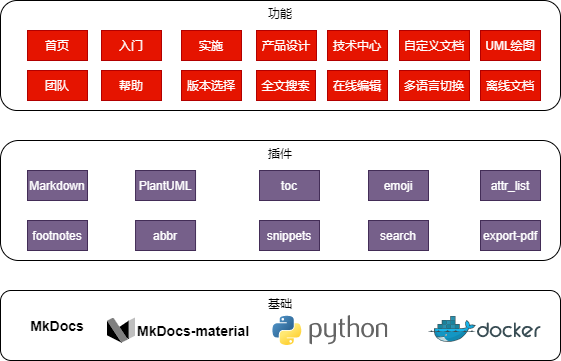

The diagram above was exported from draw.io. Its source (the exported page's mxGraphModel, read from the mxfile embedded in the PNG):
<mxGraphModel dx="1386" dy="562" grid="1" gridSize="10" guides="1" tooltips="1" connect="1" arrows="1" fold="1" page="1" pageScale="1" pageWidth="827" pageHeight="1169" math="0" shadow="0">
  <root>
    <mxCell id="0" />
    <mxCell id="1" parent="0" />
    <mxCell id="2" value="基础" style="rounded=1;whiteSpace=wrap;html=1;verticalAlign=top;" vertex="1" parent="1">
      <mxGeometry x="120" y="290" width="560" height="70" as="geometry" />
    </mxCell>
    <mxCell id="3" value="插件" style="rounded=1;whiteSpace=wrap;html=1;align=center;labelPosition=center;verticalLabelPosition=middle;verticalAlign=top;" vertex="1" parent="1">
      <mxGeometry x="120" y="140" width="560" height="120" as="geometry" />
    </mxCell>
    <mxCell id="4" value="功能" style="rounded=1;whiteSpace=wrap;html=1;verticalAlign=top;" vertex="1" parent="1">
      <mxGeometry x="120" width="560" height="110" as="geometry" />
    </mxCell>
    <mxCell id="5" value="PlantUML" style="rounded=0;whiteSpace=wrap;html=1;fillColor=#76608a;strokeColor=#432D57;fontColor=#ffffff;" vertex="1" parent="1">
      <mxGeometry x="255.04000000000002" y="170" width="60" height="30" as="geometry" />
    </mxCell>
    <mxCell id="6" value="Markdown" style="rounded=0;whiteSpace=wrap;html=1;fillColor=#76608a;strokeColor=#432D57;fontColor=#ffffff;" vertex="1" parent="1">
      <mxGeometry x="147" y="170" width="60" height="30" as="geometry" />
    </mxCell>
    <mxCell id="7" value="toc" style="rounded=0;whiteSpace=wrap;html=1;fillColor=#76608a;strokeColor=#432D57;fontColor=#ffffff;" vertex="1" parent="1">
      <mxGeometry x="379" y="170" width="60" height="30" as="geometry" />
    </mxCell>
    <mxCell id="8" value="emoji" style="rounded=0;whiteSpace=wrap;html=1;fillColor=#76608a;strokeColor=#432D57;fontColor=#ffffff;" vertex="1" parent="1">
      <mxGeometry x="488" y="170" width="60" height="30" as="geometry" />
    </mxCell>
    <mxCell id="9" value="attr_list" style="rounded=0;whiteSpace=wrap;html=1;fillColor=#76608a;strokeColor=#432D57;fontColor=#ffffff;" vertex="1" parent="1">
      <mxGeometry x="600" y="170" width="60" height="30" as="geometry" />
    </mxCell>
    <mxCell id="10" value="footnotes" style="rounded=0;whiteSpace=wrap;html=1;fillColor=#76608a;strokeColor=#432D57;fontColor=#ffffff;" vertex="1" parent="1">
      <mxGeometry x="147" y="220" width="60" height="30" as="geometry" />
    </mxCell>
    <mxCell id="11" value="abbr" style="rounded=0;whiteSpace=wrap;html=1;fillColor=#76608a;strokeColor=#432D57;fontColor=#ffffff;" vertex="1" parent="1">
      <mxGeometry x="255.04000000000002" y="220" width="60" height="30" as="geometry" />
    </mxCell>
    <mxCell id="12" value="snippets" style="rounded=0;whiteSpace=wrap;html=1;fillColor=#76608a;strokeColor=#432D57;fontColor=#ffffff;" vertex="1" parent="1">
      <mxGeometry x="379" y="220" width="60" height="30" as="geometry" />
    </mxCell>
    <mxCell id="13" value="search" style="rounded=0;whiteSpace=wrap;html=1;fillColor=#76608a;strokeColor=#432D57;fontColor=#ffffff;" vertex="1" parent="1">
      <mxGeometry x="488" y="220" width="60" height="30" as="geometry" />
    </mxCell>
    <mxCell id="14" value="export-pdf" style="rounded=0;whiteSpace=wrap;html=1;fillColor=#76608a;strokeColor=#432D57;fontColor=#ffffff;" vertex="1" parent="1">
      <mxGeometry x="600" y="220" width="60" height="30" as="geometry" />
    </mxCell>
    <mxCell id="15" value="MkDocs" style="rounded=0;whiteSpace=wrap;html=1;strokeColor=none;fontStyle=1;fontSize=14;" vertex="1" parent="1">
      <mxGeometry x="142" y="310" width="70" height="30" as="geometry" />
    </mxCell>
    <mxCell id="16" value="" style="rounded=0;whiteSpace=wrap;html=1;strokeColor=none;" vertex="1" parent="1">
      <mxGeometry x="247" y="315" width="120" height="30" as="geometry" />
    </mxCell>
    <mxCell id="17" value="" style="shape=image;verticalLabelPosition=bottom;labelBackgroundColor=#ffffff;verticalAlign=top;aspect=fixed;imageAspect=0;image=data:image/svg+xml,(base64 omitted: 5680 chars);perimeterSpacing=0;spacing=2;sketch=0;" vertex="1" parent="1">
      <mxGeometry x="548" y="312.5" width="112" height="30" as="geometry" />
    </mxCell>
    <mxCell id="18" value="" style="shape=image;verticalLabelPosition=bottom;labelBackgroundColor=#ffffff;verticalAlign=top;aspect=fixed;imageAspect=0;image=data:image/svg+xml,(base64 omitted: 4756 chars);" vertex="1" parent="1">
      <mxGeometry x="392.25" y="315" width="114.75" height="30" as="geometry" />
    </mxCell>
    <mxCell id="19" value="MkDocs-material" style="shape=image;verticalLabelPosition=middle;labelBackgroundColor=none;verticalAlign=middle;aspect=fixed;imageAspect=0;image=data:image/svg+xml,(base64 omitted: 692 chars);labelPosition=right;align=left;fontSize=14;fontStyle=1" vertex="1" parent="1">
      <mxGeometry x="227" y="317.5" width="28.04" height="25" as="geometry" />
    </mxCell>
    <mxCell id="20" value="首页" style="rounded=0;whiteSpace=wrap;html=1;fillColor=#e51400;strokeColor=#B20000;fontColor=#ffffff;" vertex="1" parent="1">
      <mxGeometry x="147" y="30" width="60" height="30" as="geometry" />
    </mxCell>
    <mxCell id="21" value="入门" style="rounded=0;whiteSpace=wrap;html=1;fillColor=#e51400;strokeColor=#B20000;fontColor=#ffffff;" vertex="1" parent="1">
      <mxGeometry x="221" y="30" width="60" height="30" as="geometry" />
    </mxCell>
    <mxCell id="22" value="实施" style="rounded=0;whiteSpace=wrap;html=1;fillColor=#e51400;strokeColor=#B20000;fontColor=#ffffff;" vertex="1" parent="1">
      <mxGeometry x="301" y="30" width="60" height="30" as="geometry" />
    </mxCell>
    <mxCell id="23" value="产品设计" style="rounded=0;whiteSpace=wrap;html=1;fillColor=#e51400;strokeColor=#B20000;fontColor=#ffffff;" vertex="1" parent="1">
      <mxGeometry x="376" y="30" width="60" height="30" as="geometry" />
    </mxCell>
    <mxCell id="24" value="技术中心" style="rounded=0;whiteSpace=wrap;html=1;fillColor=#e51400;strokeColor=#B20000;fontColor=#ffffff;" vertex="1" parent="1">
      <mxGeometry x="447" y="30" width="60" height="30" as="geometry" />
    </mxCell>
    <mxCell id="25" value="团队" style="rounded=0;whiteSpace=wrap;html=1;fillColor=#e51400;strokeColor=#B20000;fontColor=#ffffff;" vertex="1" parent="1">
      <mxGeometry x="147" y="70" width="60" height="30" as="geometry" />
    </mxCell>
    <mxCell id="26" value="帮助" style="rounded=0;whiteSpace=wrap;html=1;fillColor=#e51400;strokeColor=#B20000;fontColor=#ffffff;" vertex="1" parent="1">
      <mxGeometry x="221" y="70" width="60" height="30" as="geometry" />
    </mxCell>
    <mxCell id="27" value="版本选择" style="rounded=0;whiteSpace=wrap;html=1;fillColor=#e51400;strokeColor=#B20000;fontColor=#ffffff;" vertex="1" parent="1">
      <mxGeometry x="301" y="70" width="60" height="30" as="geometry" />
    </mxCell>
    <mxCell id="28" value="多语言切换" style="rounded=0;whiteSpace=wrap;html=1;fillColor=#e51400;strokeColor=#B20000;fontColor=#ffffff;" vertex="1" parent="1">
      <mxGeometry x="519" y="70" width="70" height="30" as="geometry" />
    </mxCell>
    <mxCell id="29" value="全文搜索" style="rounded=0;whiteSpace=wrap;html=1;fillColor=#e51400;strokeColor=#B20000;fontColor=#ffffff;" vertex="1" parent="1">
      <mxGeometry x="376" y="70" width="59" height="30" as="geometry" />
    </mxCell>
    <mxCell id="30" value="在线编辑" style="rounded=0;whiteSpace=wrap;html=1;fillColor=#e51400;strokeColor=#B20000;fontColor=#ffffff;" vertex="1" parent="1">
      <mxGeometry x="447" y="70" width="60" height="30" as="geometry" />
    </mxCell>
    <mxCell id="31" value="UML绘图" style="rounded=0;whiteSpace=wrap;html=1;fillColor=#e51400;strokeColor=#B20000;fontColor=#ffffff;" vertex="1" parent="1">
      <mxGeometry x="600" y="30" width="60" height="30" as="geometry" />
    </mxCell>
    <mxCell id="32" value="自定义文档" style="rounded=0;whiteSpace=wrap;html=1;fillColor=#e51400;strokeColor=#B20000;fontColor=#ffffff;" vertex="1" parent="1">
      <mxGeometry x="519" y="30" width="70" height="30" as="geometry" />
    </mxCell>
    <mxCell id="33" value="离线文档" style="rounded=0;whiteSpace=wrap;html=1;fillColor=#e51400;strokeColor=#B20000;fontColor=#ffffff;" vertex="1" parent="1">
      <mxGeometry x="600" y="70" width="60" height="30" as="geometry" />
    </mxCell>
  </root>
</mxGraphModel>